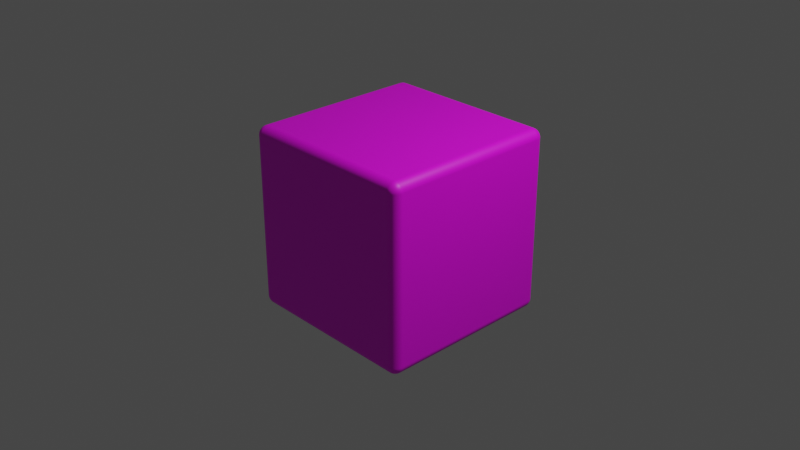 # Source: fly.blend  (saved by Blender 3.6.13; exported with 4.5.12 LTS)
import bpy
from mathutils import Matrix  # noqa: F401  (used for matrix-valued properties, if any)

bpy.ops.wm.read_factory_settings(use_empty=True)
scene = bpy.context.scene
scene.name = 'Scene'

# ---- collections
col_collection = bpy.data.collections.new('Collection'); scene.collection.children.link(col_collection)

# ---- images (referenced by path relative to the original .blend; pixels are not part of the script)
import os
ASSET_DIR = os.environ.get("B2B_ASSET_DIR", "")  # directory of the original .blend (textures are referenced by path, not embedded)
HERE = os.path.dirname(os.path.abspath(__file__))  # packed textures are extracted next to this script under _unpacked/

def load_image(name, relpath, width, height, colorspace="sRGB"):
    """Load a texture the original file referenced (path relative to the .blend, or extracted next to this script)."""
    p = next((c for c in (os.path.join(HERE, relpath), os.path.join(ASSET_DIR, relpath)) if relpath and os.path.exists(c)), "")
    if p:
        img = bpy.data.images.load(p, check_existing=True)
        img.name = name
    else:  # same state as the original file: an image datablock whose file is absent (Cycles renders it pink)
        img = bpy.data.images.new(name, width, height)
        img.source = "FILE"
        img.filepath = "//" + (relpath or name)
    img.colorspace_settings.name = colorspace
    return img
img_png = load_image('날라가는 블록 찐.png', '날라가는 블록 찐.png', 1024, 1024, 'sRGB')

# ---- materials (node trees are filled in below, after node groups)
mat_material = bpy.data.materials.new('Material')
mat_material.alpha_threshold = 0.0
mat_material.use_transparent_shadow = False
mat_material.roughness = 0.5
mat_material.line_color = (0.0, 0.0, 0.0, 1.0)

# ---- material node trees
mat_material.use_nodes = True; mat_material.node_tree.nodes.clear()
_N = mat_material.node_tree.nodes; _L = mat_material.node_tree.links
n0 = _N.new('ShaderNodeOutputMaterial'); n0.name = 'Material Output'; n0.location = (300, 300)
n1 = _N.new('ShaderNodeBsdfPrincipled'); n1.name = 'Principled BSDF'; n1.location = (10, 300)
n1.distribution = 'GGX'
n1.subsurface_method = 'RANDOM_WALK_SKIN'
n1.inputs[3].default_value = 1.45
n1.inputs[27].default_value = (0.0, 0.0, 0.0, 1.0)
n1.inputs[28].default_value = 1.0
n2 = _N.new('ShaderNodeTexImage'); n2.name = '이미지 텍스처'; n2.location = (-415, 150)
n2.image = img_png
_L.new(n1.outputs[0], n0.inputs[0])
_L.new(n2.outputs[0], n1.inputs[0])
n0.is_active_output = True

# ---- world
world_world = bpy.data.worlds.new('World'); scene.world = world_world
world_world.use_nodes = True; world_world.node_tree.nodes.clear()
_N = world_world.node_tree.nodes; _L = world_world.node_tree.links
n0 = _N.new('ShaderNodeOutputWorld'); n0.name = 'World Output'; n0.location = (300, 300)
n1 = _N.new('ShaderNodeBackground'); n1.name = 'Background'; n1.location = (10, 300)
n1.inputs[0].default_value = (0.05088, 0.05088, 0.05088, 1.0)
_L.new(n1.outputs[0], n0.inputs[0])
n0.is_active_output = True
world_world.color = (0.05088, 0.05088, 0.05088)
world_world.use_sun_shadow = False
world_world.sun_shadow_jitter_overblur = 0.0

# ---- cameras
cam_camera = bpy.data.cameras.new('Camera')
cam_camera.clip_end = 100.0
cam_camera.ortho_scale = 7.314

# ---- lights
light_light = bpy.data.lights.new('Light', 'POINT')
light_light.transmission_factor = 0.0
light_light.energy = 1000.0
light_light.shadow_soft_size = 0.1
light_light.shadow_maximum_resolution = 0.006
light_light.use_absolute_resolution = True

# ---- meshes
me_cube = bpy.data.meshes.new('Cube')
me_cube.from_pydata([(1.0, 1.0, 1.0), (1.0, 1.0, -1.0), (1.0, -1.0, 1.0), (1.0, -1.0, -1.0), (-1.0, 1.0, 1.0), (-1.0, 1.0, -1.0), (-1.0, -1.0, 1.0), (-1.0, -1.0, -1.0)], [], [(0, 4, 6, 2), (3, 2, 6, 7), (7, 6, 4, 5), (5, 1, 3, 7), (1, 0, 2, 3), (5, 4, 0, 1)])
_uv = me_cube.uv_layers.new(name='UVMap')
_uv.uv.foreach_set('vector', [1.0, 1.0, 0.0, 1.0, 0.0, 5.96e-08, 1.0, 0.0, 0.9672, -0.03509, 0.9672, 1.035, 0.03279, 1.035, 0.03279, -0.03509, 0.7786, 0.01974, 0.7786, 0.2226, 0.6015, 0.2226, 0.6015, 0.01974, 0.0, 0.0, 1.0, 0.0, 1.0, 1.0, 0.0, 1.0, 0.3241, 0.01923, 0.3241, 0.3173, 0.0638, 0.3173, 0.0638, 0.01923, 0.03279, 1.035, 0.03279, -0.03509, 0.9672, -0.03509, 0.9672, 1.035])
me_cube.materials.append(mat_material)
me_cube.use_mirror_vertex_groups = False
me_cube.update()

# ---- objects
ob_cube = bpy.data.objects.new('Cube', me_cube)
ob_light = bpy.data.objects.new('Light', light_light)
ob_camera = bpy.data.objects.new('Camera', cam_camera)

# ---- transforms, parenting, visibility, modifiers, constraints
ob_cube.location = (0.0, 0.0, 0.0)
ob_cube.lock_rotations_4d = False
ob_cube.empty_display_type = 'ARROWS'
ob_cube.lineart.crease_threshold = 0.0
_m = ob_cube.modifiers.new('베벨', 'BEVEL')
_m.segments = 20
ob_light.location = (4.076, 1.005, 5.904)
ob_light.rotation_euler = (0.6503, 0.05522, 1.866)
ob_light.lock_rotations_4d = False
ob_light.empty_display_type = 'ARROWS'
ob_light.color = (0.0, 0.0, 0.0, 0.0)
ob_light.lineart.crease_threshold = 0.0
ob_camera.location = (7.359, -6.926, 4.958)
ob_camera.rotation_euler = (1.109, 0.0, 0.8149)
ob_camera.lock_rotations_4d = False
ob_camera.empty_display_type = 'ARROWS'
ob_camera.color = (0.0, 0.0, 0.0, 0.0)
ob_camera.display_type = 'WIRE'
ob_camera.lineart.crease_threshold = 0.0

# ---- collection membership
col_collection.objects.link(ob_cube)
col_collection.objects.link(ob_light)
col_collection.objects.link(ob_camera)

# ---- scene / render settings (as saved in the file)
scene.camera = ob_camera
scene.frame_start = 1; scene.frame_end = 250; scene.frame_set(1)
scene.render.engine = 'BLENDER_EEVEE_NEXT'
scene.cycles.sampling_pattern = 'TABULATED_SOBOL'
scene.view_settings.view_transform = 'Filmic'
bpy.context.view_layer.update()

